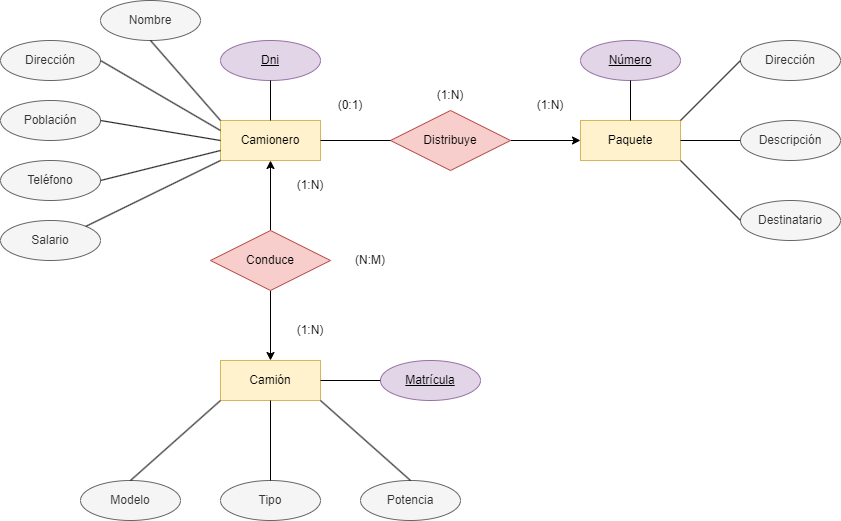

The diagram above was exported from draw.io. Its source (the exported page's mxGraphModel, read from the mxfile embedded in the PNG):
<mxGraphModel dx="3272" dy="859" grid="1" gridSize="10" guides="1" tooltips="1" connect="1" arrows="1" fold="1" page="1" pageScale="1" pageWidth="827" pageHeight="1169" math="0" shadow="0">
  <root>
    <mxCell id="0" />
    <mxCell id="1" parent="0" />
    <mxCell id="ReBZRMOoSH_v3E4CVmXt-1" value="Camionero" style="whiteSpace=wrap;html=1;align=center;fillColor=#fff2cc;strokeColor=#d6b656;" parent="1" vertex="1">
      <mxGeometry x="-1033" y="360" width="100" height="40" as="geometry" />
    </mxCell>
    <mxCell id="ReBZRMOoSH_v3E4CVmXt-2" value="Nombre" style="ellipse;whiteSpace=wrap;html=1;align=center;fillColor=#f5f5f5;strokeColor=#666666;fontColor=#333333;" parent="1" vertex="1">
      <mxGeometry x="-1153" y="240" width="100" height="40" as="geometry" />
    </mxCell>
    <mxCell id="ReBZRMOoSH_v3E4CVmXt-3" value="Dni" style="ellipse;whiteSpace=wrap;html=1;align=center;fontStyle=4;fillColor=#e1d5e7;strokeColor=#9673a6;" parent="1" vertex="1">
      <mxGeometry x="-1033" y="280" width="100" height="40" as="geometry" />
    </mxCell>
    <mxCell id="ReBZRMOoSH_v3E4CVmXt-4" value="Teléfono" style="ellipse;whiteSpace=wrap;html=1;align=center;fillColor=#f5f5f5;strokeColor=#666666;fontColor=#333333;" parent="1" vertex="1">
      <mxGeometry x="-1253" y="400" width="100" height="40" as="geometry" />
    </mxCell>
    <mxCell id="ReBZRMOoSH_v3E4CVmXt-5" value="Dirección" style="ellipse;whiteSpace=wrap;html=1;align=center;fillColor=#f5f5f5;strokeColor=#666666;fontColor=#333333;" parent="1" vertex="1">
      <mxGeometry x="-1253" y="280" width="100" height="40" as="geometry" />
    </mxCell>
    <mxCell id="ReBZRMOoSH_v3E4CVmXt-6" value="Población" style="ellipse;whiteSpace=wrap;html=1;align=center;fillColor=#f5f5f5;strokeColor=#666666;fontColor=#333333;" parent="1" vertex="1">
      <mxGeometry x="-1253" y="340" width="100" height="40" as="geometry" />
    </mxCell>
    <mxCell id="ReBZRMOoSH_v3E4CVmXt-7" value="Salario" style="ellipse;whiteSpace=wrap;html=1;align=center;fillColor=#f5f5f5;strokeColor=#666666;fontColor=#333333;" parent="1" vertex="1">
      <mxGeometry x="-1253" y="460" width="100" height="40" as="geometry" />
    </mxCell>
    <mxCell id="ReBZRMOoSH_v3E4CVmXt-8" value="" style="endArrow=none;html=1;rounded=0;exitX=1;exitY=0;exitDx=0;exitDy=0;entryX=0;entryY=1;entryDx=0;entryDy=0;" parent="1" source="ReBZRMOoSH_v3E4CVmXt-7" target="ReBZRMOoSH_v3E4CVmXt-1" edge="1">
      <mxGeometry relative="1" as="geometry">
        <mxPoint x="-1003" y="480" as="sourcePoint" />
        <mxPoint x="-1033" y="410" as="targetPoint" />
      </mxGeometry>
    </mxCell>
    <mxCell id="ReBZRMOoSH_v3E4CVmXt-9" value="" style="endArrow=none;html=1;rounded=0;entryX=0;entryY=0.25;entryDx=0;entryDy=0;exitX=1;exitY=0.5;exitDx=0;exitDy=0;" parent="1" source="ReBZRMOoSH_v3E4CVmXt-5" target="ReBZRMOoSH_v3E4CVmXt-1" edge="1">
      <mxGeometry relative="1" as="geometry">
        <mxPoint x="-1057.6446609406726" y="495.85786437626894" as="sourcePoint" />
        <mxPoint x="-998" y="410" as="targetPoint" />
      </mxGeometry>
    </mxCell>
    <mxCell id="ReBZRMOoSH_v3E4CVmXt-10" value="" style="endArrow=none;html=1;rounded=0;entryX=1;entryY=0.5;entryDx=0;entryDy=0;exitX=0;exitY=0.75;exitDx=0;exitDy=0;" parent="1" source="ReBZRMOoSH_v3E4CVmXt-1" target="ReBZRMOoSH_v3E4CVmXt-4" edge="1">
      <mxGeometry relative="1" as="geometry">
        <mxPoint x="-1047.6446609406726" y="505.85786437626894" as="sourcePoint" />
        <mxPoint x="-988" y="420" as="targetPoint" />
      </mxGeometry>
    </mxCell>
    <mxCell id="ReBZRMOoSH_v3E4CVmXt-11" value="" style="endArrow=none;html=1;rounded=0;entryX=0.5;entryY=1;entryDx=0;entryDy=0;exitX=0.5;exitY=0;exitDx=0;exitDy=0;" parent="1" source="ReBZRMOoSH_v3E4CVmXt-1" target="ReBZRMOoSH_v3E4CVmXt-3" edge="1">
      <mxGeometry relative="1" as="geometry">
        <mxPoint x="-1037.6446609406726" y="515.8578643762689" as="sourcePoint" />
        <mxPoint x="-978" y="430" as="targetPoint" />
      </mxGeometry>
    </mxCell>
    <mxCell id="ReBZRMOoSH_v3E4CVmXt-12" value="" style="endArrow=none;html=1;rounded=0;entryX=0;entryY=0.5;entryDx=0;entryDy=0;exitX=1;exitY=0.5;exitDx=0;exitDy=0;" parent="1" source="ReBZRMOoSH_v3E4CVmXt-6" target="ReBZRMOoSH_v3E4CVmXt-1" edge="1">
      <mxGeometry relative="1" as="geometry">
        <mxPoint x="-1027.6446609406726" y="525.8578643762689" as="sourcePoint" />
        <mxPoint x="-968" y="440" as="targetPoint" />
      </mxGeometry>
    </mxCell>
    <mxCell id="ReBZRMOoSH_v3E4CVmXt-13" value="" style="endArrow=none;html=1;rounded=0;exitX=0.5;exitY=1;exitDx=0;exitDy=0;entryX=0;entryY=0;entryDx=0;entryDy=0;" parent="1" source="ReBZRMOoSH_v3E4CVmXt-2" target="ReBZRMOoSH_v3E4CVmXt-1" edge="1">
      <mxGeometry relative="1" as="geometry">
        <mxPoint x="-1143" y="310" as="sourcePoint" />
        <mxPoint x="-1023" y="340" as="targetPoint" />
      </mxGeometry>
    </mxCell>
    <mxCell id="ReBZRMOoSH_v3E4CVmXt-14" value="Paquete" style="whiteSpace=wrap;html=1;align=center;fillColor=#fff2cc;strokeColor=#d6b656;" parent="1" vertex="1">
      <mxGeometry x="-673" y="360" width="100" height="40" as="geometry" />
    </mxCell>
    <mxCell id="ReBZRMOoSH_v3E4CVmXt-37" style="edgeStyle=orthogonalEdgeStyle;rounded=0;orthogonalLoop=1;jettySize=auto;html=1;entryX=0;entryY=0.5;entryDx=0;entryDy=0;" parent="1" source="ReBZRMOoSH_v3E4CVmXt-15" target="ReBZRMOoSH_v3E4CVmXt-14" edge="1">
      <mxGeometry relative="1" as="geometry" />
    </mxCell>
    <mxCell id="ReBZRMOoSH_v3E4CVmXt-15" value="Distribuye" style="shape=rhombus;perimeter=rhombusPerimeter;whiteSpace=wrap;html=1;align=center;fillColor=#f8cecc;strokeColor=#b85450;" parent="1" vertex="1">
      <mxGeometry x="-863" y="350" width="120" height="60" as="geometry" />
    </mxCell>
    <mxCell id="ReBZRMOoSH_v3E4CVmXt-16" value="Número" style="ellipse;whiteSpace=wrap;html=1;align=center;fontStyle=4;fillColor=#e1d5e7;strokeColor=#9673a6;" parent="1" vertex="1">
      <mxGeometry x="-673" y="280" width="100" height="40" as="geometry" />
    </mxCell>
    <mxCell id="ReBZRMOoSH_v3E4CVmXt-17" value="" style="endArrow=none;html=1;rounded=0;entryX=0.5;entryY=1;entryDx=0;entryDy=0;exitX=0.5;exitY=0;exitDx=0;exitDy=0;" parent="1" source="ReBZRMOoSH_v3E4CVmXt-14" target="ReBZRMOoSH_v3E4CVmXt-16" edge="1">
      <mxGeometry relative="1" as="geometry">
        <mxPoint x="-973" y="370" as="sourcePoint" />
        <mxPoint x="-973" y="330" as="targetPoint" />
      </mxGeometry>
    </mxCell>
    <mxCell id="ReBZRMOoSH_v3E4CVmXt-18" value="Dirección" style="ellipse;whiteSpace=wrap;html=1;align=center;fillColor=#f5f5f5;strokeColor=#666666;fontColor=#333333;" parent="1" vertex="1">
      <mxGeometry x="-513" y="280" width="100" height="40" as="geometry" />
    </mxCell>
    <mxCell id="ReBZRMOoSH_v3E4CVmXt-19" value="Destinatario" style="ellipse;whiteSpace=wrap;html=1;align=center;fillColor=#f5f5f5;strokeColor=#666666;fontColor=#333333;" parent="1" vertex="1">
      <mxGeometry x="-513" y="440" width="100" height="40" as="geometry" />
    </mxCell>
    <mxCell id="ReBZRMOoSH_v3E4CVmXt-20" value="Descripción" style="ellipse;whiteSpace=wrap;html=1;align=center;fillColor=#f5f5f5;strokeColor=#666666;fontColor=#333333;" parent="1" vertex="1">
      <mxGeometry x="-513" y="360" width="100" height="40" as="geometry" />
    </mxCell>
    <mxCell id="ReBZRMOoSH_v3E4CVmXt-21" value="" style="endArrow=none;html=1;rounded=0;exitX=1;exitY=1;exitDx=0;exitDy=0;entryX=0;entryY=0.5;entryDx=0;entryDy=0;" parent="1" source="ReBZRMOoSH_v3E4CVmXt-14" target="ReBZRMOoSH_v3E4CVmXt-19" edge="1">
      <mxGeometry relative="1" as="geometry">
        <mxPoint x="-583" y="590" as="sourcePoint" />
        <mxPoint x="-423" y="590" as="targetPoint" />
      </mxGeometry>
    </mxCell>
    <mxCell id="ReBZRMOoSH_v3E4CVmXt-22" value="" style="endArrow=none;html=1;rounded=0;exitX=0;exitY=0.5;exitDx=0;exitDy=0;entryX=1;entryY=0.5;entryDx=0;entryDy=0;" parent="1" source="ReBZRMOoSH_v3E4CVmXt-20" target="ReBZRMOoSH_v3E4CVmXt-14" edge="1">
      <mxGeometry relative="1" as="geometry">
        <mxPoint x="-563" y="410" as="sourcePoint" />
        <mxPoint x="-503" y="470" as="targetPoint" />
      </mxGeometry>
    </mxCell>
    <mxCell id="ReBZRMOoSH_v3E4CVmXt-23" value="" style="endArrow=none;html=1;rounded=0;exitX=0;exitY=0.5;exitDx=0;exitDy=0;entryX=1;entryY=0;entryDx=0;entryDy=0;" parent="1" source="ReBZRMOoSH_v3E4CVmXt-18" target="ReBZRMOoSH_v3E4CVmXt-14" edge="1">
      <mxGeometry relative="1" as="geometry">
        <mxPoint x="-553" y="420" as="sourcePoint" />
        <mxPoint x="-493" y="480" as="targetPoint" />
      </mxGeometry>
    </mxCell>
    <mxCell id="ReBZRMOoSH_v3E4CVmXt-24" value="Camión" style="whiteSpace=wrap;html=1;align=center;fillColor=#fff2cc;strokeColor=#d6b656;" parent="1" vertex="1">
      <mxGeometry x="-1033" y="600" width="100" height="40" as="geometry" />
    </mxCell>
    <mxCell id="ReBZRMOoSH_v3E4CVmXt-40" style="edgeStyle=orthogonalEdgeStyle;rounded=0;orthogonalLoop=1;jettySize=auto;html=1;entryX=0.5;entryY=0;entryDx=0;entryDy=0;" parent="1" source="ReBZRMOoSH_v3E4CVmXt-25" target="ReBZRMOoSH_v3E4CVmXt-24" edge="1">
      <mxGeometry relative="1" as="geometry" />
    </mxCell>
    <mxCell id="ReBZRMOoSH_v3E4CVmXt-42" style="edgeStyle=orthogonalEdgeStyle;rounded=0;orthogonalLoop=1;jettySize=auto;html=1;entryX=0.5;entryY=1;entryDx=0;entryDy=0;" parent="1" source="ReBZRMOoSH_v3E4CVmXt-25" target="ReBZRMOoSH_v3E4CVmXt-1" edge="1">
      <mxGeometry relative="1" as="geometry" />
    </mxCell>
    <mxCell id="ReBZRMOoSH_v3E4CVmXt-25" value="Conduce" style="shape=rhombus;perimeter=rhombusPerimeter;whiteSpace=wrap;html=1;align=center;fillColor=#f8cecc;strokeColor=#b85450;" parent="1" vertex="1">
      <mxGeometry x="-1043" y="470" width="120" height="60" as="geometry" />
    </mxCell>
    <mxCell id="ReBZRMOoSH_v3E4CVmXt-26" value="Modelo" style="ellipse;whiteSpace=wrap;html=1;align=center;fillColor=#f5f5f5;strokeColor=#666666;fontColor=#333333;" parent="1" vertex="1">
      <mxGeometry x="-1173" y="720" width="100" height="40" as="geometry" />
    </mxCell>
    <mxCell id="ReBZRMOoSH_v3E4CVmXt-27" value="Tipo" style="ellipse;whiteSpace=wrap;html=1;align=center;fillColor=#f5f5f5;strokeColor=#666666;fontColor=#333333;" parent="1" vertex="1">
      <mxGeometry x="-1033" y="720" width="100" height="40" as="geometry" />
    </mxCell>
    <mxCell id="ReBZRMOoSH_v3E4CVmXt-28" value="Potencia" style="ellipse;whiteSpace=wrap;html=1;align=center;fillColor=#f5f5f5;strokeColor=#666666;fontColor=#333333;" parent="1" vertex="1">
      <mxGeometry x="-893" y="720" width="100" height="40" as="geometry" />
    </mxCell>
    <mxCell id="ReBZRMOoSH_v3E4CVmXt-29" value="" style="endArrow=none;html=1;rounded=0;exitX=0.5;exitY=1;exitDx=0;exitDy=0;entryX=0.5;entryY=0;entryDx=0;entryDy=0;" parent="1" source="ReBZRMOoSH_v3E4CVmXt-24" target="ReBZRMOoSH_v3E4CVmXt-27" edge="1">
      <mxGeometry relative="1" as="geometry">
        <mxPoint x="-1157.6446609406726" y="475.85786437626894" as="sourcePoint" />
        <mxPoint x="-1023" y="410" as="targetPoint" />
      </mxGeometry>
    </mxCell>
    <mxCell id="ReBZRMOoSH_v3E4CVmXt-30" value="" style="endArrow=none;html=1;rounded=0;exitX=0;exitY=1;exitDx=0;exitDy=0;entryX=0.5;entryY=0;entryDx=0;entryDy=0;" parent="1" source="ReBZRMOoSH_v3E4CVmXt-24" target="ReBZRMOoSH_v3E4CVmXt-26" edge="1">
      <mxGeometry relative="1" as="geometry">
        <mxPoint x="-973" y="650" as="sourcePoint" />
        <mxPoint x="-973" y="730" as="targetPoint" />
      </mxGeometry>
    </mxCell>
    <mxCell id="ReBZRMOoSH_v3E4CVmXt-31" value="" style="endArrow=none;html=1;rounded=0;exitX=1;exitY=1;exitDx=0;exitDy=0;entryX=0.5;entryY=0;entryDx=0;entryDy=0;" parent="1" source="ReBZRMOoSH_v3E4CVmXt-24" target="ReBZRMOoSH_v3E4CVmXt-28" edge="1">
      <mxGeometry relative="1" as="geometry">
        <mxPoint x="-963" y="660" as="sourcePoint" />
        <mxPoint x="-963" y="740" as="targetPoint" />
      </mxGeometry>
    </mxCell>
    <mxCell id="ReBZRMOoSH_v3E4CVmXt-32" value="Matrícula" style="ellipse;whiteSpace=wrap;html=1;align=center;fontStyle=4;fillColor=#e1d5e7;strokeColor=#9673a6;" parent="1" vertex="1">
      <mxGeometry x="-873" y="600" width="100" height="40" as="geometry" />
    </mxCell>
    <mxCell id="ReBZRMOoSH_v3E4CVmXt-33" value="" style="endArrow=none;html=1;rounded=0;exitX=1;exitY=0.5;exitDx=0;exitDy=0;entryX=0;entryY=0.5;entryDx=0;entryDy=0;" parent="1" source="ReBZRMOoSH_v3E4CVmXt-24" target="ReBZRMOoSH_v3E4CVmXt-32" edge="1">
      <mxGeometry relative="1" as="geometry">
        <mxPoint x="-923" y="650" as="sourcePoint" />
        <mxPoint x="-833" y="730" as="targetPoint" />
      </mxGeometry>
    </mxCell>
    <mxCell id="ReBZRMOoSH_v3E4CVmXt-34" value="(1:N)" style="text;html=1;strokeColor=none;fillColor=none;align=center;verticalAlign=middle;whiteSpace=wrap;rounded=0;" parent="1" vertex="1">
      <mxGeometry x="-733" y="330" width="60" height="30" as="geometry" />
    </mxCell>
    <mxCell id="ReBZRMOoSH_v3E4CVmXt-35" value="(0:1)" style="text;html=1;strokeColor=none;fillColor=none;align=center;verticalAlign=middle;whiteSpace=wrap;rounded=0;" parent="1" vertex="1">
      <mxGeometry x="-933" y="330" width="60" height="30" as="geometry" />
    </mxCell>
    <mxCell id="ReBZRMOoSH_v3E4CVmXt-36" value="(1:N)" style="text;html=1;strokeColor=none;fillColor=none;align=center;verticalAlign=middle;whiteSpace=wrap;rounded=0;" parent="1" vertex="1">
      <mxGeometry x="-833" y="320" width="60" height="30" as="geometry" />
    </mxCell>
    <mxCell id="ReBZRMOoSH_v3E4CVmXt-38" value="" style="endArrow=none;html=1;rounded=0;exitX=1;exitY=0.5;exitDx=0;exitDy=0;entryX=0;entryY=0.5;entryDx=0;entryDy=0;" parent="1" source="ReBZRMOoSH_v3E4CVmXt-1" target="ReBZRMOoSH_v3E4CVmXt-15" edge="1">
      <mxGeometry relative="1" as="geometry">
        <mxPoint x="-923" y="650" as="sourcePoint" />
        <mxPoint x="-833" y="730" as="targetPoint" />
      </mxGeometry>
    </mxCell>
    <mxCell id="ReBZRMOoSH_v3E4CVmXt-39" value="(1:N)" style="text;html=1;strokeColor=none;fillColor=none;align=center;verticalAlign=middle;whiteSpace=wrap;rounded=0;" parent="1" vertex="1">
      <mxGeometry x="-973" y="555" width="60" height="30" as="geometry" />
    </mxCell>
    <mxCell id="ReBZRMOoSH_v3E4CVmXt-41" value="(1:N)" style="text;html=1;strokeColor=none;fillColor=none;align=center;verticalAlign=middle;whiteSpace=wrap;rounded=0;" parent="1" vertex="1">
      <mxGeometry x="-973" y="410" width="60" height="30" as="geometry" />
    </mxCell>
    <mxCell id="ReBZRMOoSH_v3E4CVmXt-43" value="(N:M)" style="text;html=1;strokeColor=none;fillColor=none;align=center;verticalAlign=middle;whiteSpace=wrap;rounded=0;" parent="1" vertex="1">
      <mxGeometry x="-913" y="485" width="60" height="30" as="geometry" />
    </mxCell>
  </root>
</mxGraphModel>